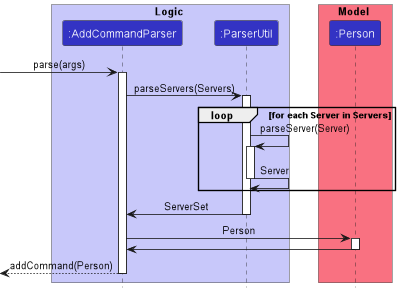

The diagram above was rendered by PlantUML. Its source (embedded in the PNG):
@startuml
!include style.puml

box Logic LOGIC_COLOR_T1
participant ":AddCommandParser" as AddCommandParser LOGIC_COLOR
participant ":ParserUtil" as ParserUtil LOGIC_COLOR
end box

box Model MODEL_COLOR_T1
participant ":Person" as Person LOGIC_COLOR
end box

[-> AddCommandParser: parse(args)
activate AddCommandParser

AddCommandParser -> ParserUtil: parseServers(Servers)
activate ParserUtil

loop for each Server in Servers
    ParserUtil -> ParserUtil: parseServer(Server)
    activate ParserUtil
    ParserUtil -> ParserUtil: Server
    deactivate ParserUtil
end
ParserUtil -> AddCommandParser: ServerSet
deactivate ParserUtil

AddCommandParser -> Person: Person
activate Person
Person -> AddCommandParser
deactivate Person
[<-- AddCommandParser: addCommand(Person)
deactivate AddCommandParser

@enduml